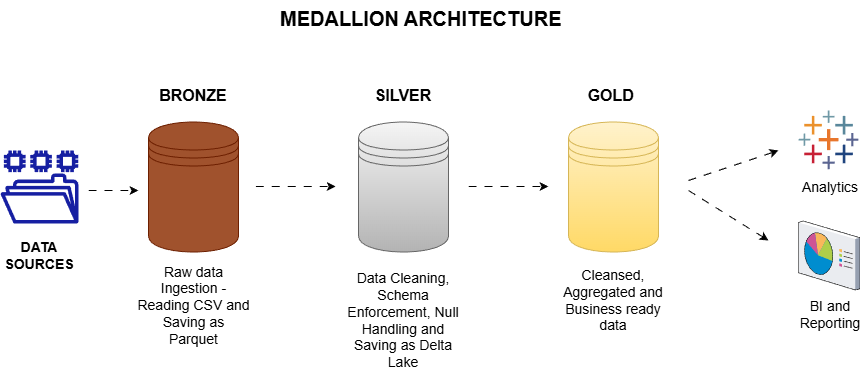

The diagram above was exported from draw.io. Its source (the exported page's mxGraphModel, read from the mxfile embedded in the PNG):
<mxGraphModel dx="1042" dy="722" grid="1" gridSize="10" guides="1" tooltips="1" connect="1" arrows="0" fold="1" page="1" pageScale="1" pageWidth="1169" pageHeight="827" background="#ffffff" math="0" shadow="0">
  <root>
    <mxCell id="0" />
    <mxCell id="1" parent="0" />
    <mxCell id="h_yVtZACfMCapsITRWmr-5" parent="1" style="sketch=0;outlineConnect=0;fontColor=#232F3E;gradientColor=none;fillColor=light-dark(#161fa2, #61820b);strokeColor=none;dashed=0;verticalLabelPosition=bottom;verticalAlign=top;align=center;html=1;fontSize=12;fontStyle=0;aspect=fixed;pointerEvents=1;shape=mxgraph.aws4.file_system;" value="" vertex="1">
      <mxGeometry height="73" width="78" x="32" y="250" as="geometry" />
    </mxCell>
    <mxCell id="h_yVtZACfMCapsITRWmr-10" parent="1" style="shape=datastore;whiteSpace=wrap;html=1;fillColor=#a0522d;strokeColor=#6D1F00;fontColor=#ffffff;" value="" vertex="1">
      <mxGeometry height="130" width="90" x="180" y="221.5" as="geometry" />
    </mxCell>
    <mxCell id="h_yVtZACfMCapsITRWmr-12" parent="1" style="shape=datastore;whiteSpace=wrap;html=1;fillColor=#f5f5f5;strokeColor=#666666;gradientColor=#b3b3b3;" value="" vertex="1">
      <mxGeometry height="130" width="90" x="390" y="221.5" as="geometry" />
    </mxCell>
    <mxCell id="h_yVtZACfMCapsITRWmr-13" parent="1" style="shape=datastore;whiteSpace=wrap;html=1;fillColor=#fff2cc;strokeColor=#d6b656;gradientColor=#ffd966;" value="" vertex="1">
      <mxGeometry height="130" width="90" x="600" y="221.5" as="geometry" />
    </mxCell>
    <mxCell id="h_yVtZACfMCapsITRWmr-14" parent="1" style="text;html=1;whiteSpace=wrap;strokeColor=none;fillColor=none;align=center;verticalAlign=middle;rounded=0;fontStyle=1;fontSize=16;" value="BRONZE" vertex="1">
      <mxGeometry height="30" width="60" x="195" y="180" as="geometry" />
    </mxCell>
    <mxCell id="h_yVtZACfMCapsITRWmr-16" parent="1" style="text;html=1;whiteSpace=wrap;strokeColor=none;fillColor=none;align=center;verticalAlign=middle;rounded=0;fontStyle=1;fontSize=16;" value="SILVER" vertex="1">
      <mxGeometry height="30" width="60" x="405" y="180" as="geometry" />
    </mxCell>
    <mxCell id="h_yVtZACfMCapsITRWmr-17" parent="1" style="text;html=1;whiteSpace=wrap;strokeColor=none;fillColor=none;align=center;verticalAlign=middle;rounded=0;fontStyle=1;fontSize=16;" value="GOLD&amp;nbsp;" vertex="1">
      <mxGeometry height="30" width="60" x="615" y="180" as="geometry" />
    </mxCell>
    <mxCell id="h_yVtZACfMCapsITRWmr-18" edge="1" parent="1" style="endArrow=classic;html=1;rounded=0;flowAnimation=1;" value="">
      <mxGeometry height="50" relative="1" width="50" as="geometry">
        <mxPoint x="287.24" y="286" as="sourcePoint" />
        <mxPoint x="367.24" y="286" as="targetPoint" />
      </mxGeometry>
    </mxCell>
    <mxCell id="h_yVtZACfMCapsITRWmr-19" edge="1" parent="1" style="endArrow=classic;html=1;rounded=0;flowAnimation=1;" value="">
      <mxGeometry height="50" relative="1" width="50" as="geometry">
        <mxPoint x="500" y="286" as="sourcePoint" />
        <mxPoint x="580" y="286" as="targetPoint" />
      </mxGeometry>
    </mxCell>
    <mxCell id="h_yVtZACfMCapsITRWmr-20" parent="1" style="text;html=1;whiteSpace=wrap;strokeColor=none;fillColor=none;align=center;verticalAlign=middle;rounded=0;fontStyle=1;fontSize=14;" value="DATA SOURCES" vertex="1">
      <mxGeometry height="30" width="60" x="41" y="340" as="geometry" />
    </mxCell>
    <mxCell id="h_yVtZACfMCapsITRWmr-22" parent="1" style="text;html=1;whiteSpace=wrap;strokeColor=none;fillColor=none;align=center;verticalAlign=middle;rounded=0;fontSize=14;" value="Raw data Ingestion -Reading CSV and Saving as Parquet" vertex="1">
      <mxGeometry height="30" width="115" x="167.5" y="390" as="geometry" />
    </mxCell>
    <mxCell id="h_yVtZACfMCapsITRWmr-23" parent="1" style="text;html=1;whiteSpace=wrap;strokeColor=none;fillColor=none;align=center;verticalAlign=middle;rounded=0;fontSize=14;" value="Data Cleaning, Schema Enforcement, Null Handling and Saving as Delta Lake" vertex="1">
      <mxGeometry height="40" width="130" x="370" y="400" as="geometry" />
    </mxCell>
    <mxCell id="h_yVtZACfMCapsITRWmr-25" parent="1" style="text;html=1;whiteSpace=wrap;strokeColor=none;fillColor=none;align=center;verticalAlign=middle;rounded=0;fontSize=14;" value="Cleansed, Aggregated and Business ready data" vertex="1">
      <mxGeometry height="20" width="110" x="590" y="390" as="geometry" />
    </mxCell>
    <mxCell id="h_yVtZACfMCapsITRWmr-28" parent="1" style="verticalLabelPosition=bottom;aspect=fixed;html=1;shape=mxgraph.salesforce.analytics;fillColorStyles=fillColor2,fillColor3,fillColor4,fillColor5,fillColor6,fillColor7,fillColor8;fillColor2=#7099a6;fillColor3=#eb912c;fillColor4=#c72035;fillColor5=#1f447e;fillColor6=#59879b;fillColor7=#e8762c;fillColor8=#5b6591;fillColor=none;strokeColor=none;" value="" vertex="1">
      <mxGeometry height="58.8" width="60" x="830" y="210" as="geometry" />
    </mxCell>
    <mxCell id="h_yVtZACfMCapsITRWmr-29" parent="1" style="verticalLabelPosition=bottom;sketch=0;aspect=fixed;html=1;verticalAlign=top;strokeColor=none;align=center;outlineConnect=0;shape=mxgraph.citrix.reporting;" value="" vertex="1">
      <mxGeometry height="69" width="61.5" x="830" y="320.5" as="geometry" />
    </mxCell>
    <mxCell id="h_yVtZACfMCapsITRWmr-30" parent="1" style="text;html=1;whiteSpace=wrap;strokeColor=none;fillColor=none;align=center;verticalAlign=middle;rounded=0;fontSize=14;" value="Analytics" vertex="1">
      <mxGeometry height="30" width="60" x="831.5" y="271.5" as="geometry" />
    </mxCell>
    <mxCell id="h_yVtZACfMCapsITRWmr-31" parent="1" style="text;html=1;whiteSpace=wrap;strokeColor=none;fillColor=none;align=center;verticalAlign=middle;rounded=0;fontSize=14;fontStyle=0" value="BI and Reporting" vertex="1">
      <mxGeometry height="30" width="60" x="831.5" y="399" as="geometry" />
    </mxCell>
    <mxCell id="XwJG32OAp-yRACg7YtCn-1" parent="1" style="text;html=1;whiteSpace=wrap;overflow=hidden;rounded=0;fontStyle=1;fontSize=20;" value="MEDALLION ARCHITECTURE" vertex="1">
      <mxGeometry height="60" width="290" x="310" y="100" as="geometry" />
    </mxCell>
    <mxCell id="XwJG32OAp-yRACg7YtCn-7" edge="1" parent="1" style="endArrow=classic;html=1;rounded=0;flowAnimation=1;" value="">
      <mxGeometry height="50" relative="1" width="50" as="geometry">
        <mxPoint x="120" y="290" as="sourcePoint" />
        <mxPoint x="170" y="290" as="targetPoint" />
      </mxGeometry>
    </mxCell>
    <mxCell id="XwJG32OAp-yRACg7YtCn-8" edge="1" parent="1" style="endArrow=classic;html=1;rounded=0;flowAnimation=1;" value="">
      <mxGeometry height="50" relative="1" width="50" as="geometry">
        <mxPoint x="720" y="280" as="sourcePoint" />
        <mxPoint x="810" y="250" as="targetPoint" />
      </mxGeometry>
    </mxCell>
    <mxCell id="XwJG32OAp-yRACg7YtCn-9" edge="1" parent="1" style="endArrow=classic;html=1;rounded=0;flowAnimation=1;" value="">
      <mxGeometry height="50" relative="1" width="50" as="geometry">
        <mxPoint x="720" y="290" as="sourcePoint" />
        <mxPoint x="800" y="340" as="targetPoint" />
      </mxGeometry>
    </mxCell>
  </root>
</mxGraphModel>